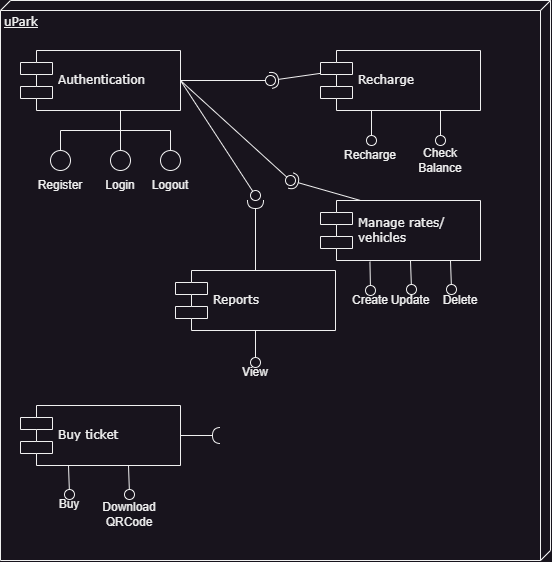

The diagram above was exported from draw.io. Its source (the exported page's mxGraphModel, read from the mxfile embedded in the PNG):
<mxGraphModel dx="1195" dy="697" grid="1" gridSize="10" guides="1" tooltips="1" connect="1" arrows="1" fold="1" page="1" pageScale="1" pageWidth="1100" pageHeight="850" background="none" math="0" shadow="0">
  <root>
    <mxCell id="0" />
    <mxCell id="1" parent="0" />
    <mxCell id="39150e848f15840c-1" value="uPark" style="verticalAlign=top;align=left;spacingTop=8;spacingLeft=2;spacingRight=12;shape=cube;size=10;direction=south;fontStyle=4;html=1;rounded=0;shadow=0;comic=0;labelBackgroundColor=none;strokeWidth=1;fontFamily=Verdana;fontSize=12" parent="1" vertex="1">
      <mxGeometry x="130" y="80" width="550" height="560" as="geometry" />
    </mxCell>
    <mxCell id="39150e848f15840c-5" value="Authentication" style="shape=component;align=left;spacingLeft=36;rounded=0;shadow=0;comic=0;labelBackgroundColor=none;strokeWidth=1;fontFamily=Verdana;fontSize=12;html=1;" parent="1" vertex="1">
      <mxGeometry x="150" y="130" width="160" height="60" as="geometry" />
    </mxCell>
    <mxCell id="dwBnOLvgyvFCRXdL2hBa-15" value="" style="edgeStyle=orthogonalEdgeStyle;rounded=0;orthogonalLoop=1;jettySize=auto;html=1;endArrow=none;endFill=0;" parent="1" source="39150e848f15840c-6" target="39150e848f15840c-5" edge="1">
      <mxGeometry relative="1" as="geometry">
        <Array as="points">
          <mxPoint x="190" y="210" />
          <mxPoint x="250" y="210" />
        </Array>
      </mxGeometry>
    </mxCell>
    <mxCell id="39150e848f15840c-6" value="" style="ellipse;whiteSpace=wrap;html=1;rounded=0;shadow=0;comic=0;labelBackgroundColor=none;strokeWidth=1;fontFamily=Verdana;fontSize=12;align=center;" parent="1" vertex="1">
      <mxGeometry x="180" y="230" width="20" height="20" as="geometry" />
    </mxCell>
    <mxCell id="dwBnOLvgyvFCRXdL2hBa-7" value="" style="edgeStyle=orthogonalEdgeStyle;rounded=0;orthogonalLoop=1;jettySize=auto;html=1;endArrow=none;endFill=0;" parent="1" source="dwBnOLvgyvFCRXdL2hBa-6" target="39150e848f15840c-5" edge="1">
      <mxGeometry relative="1" as="geometry">
        <Array as="points">
          <mxPoint x="250" y="200" />
          <mxPoint x="250" y="200" />
        </Array>
      </mxGeometry>
    </mxCell>
    <mxCell id="dwBnOLvgyvFCRXdL2hBa-6" value="" style="ellipse;whiteSpace=wrap;html=1;rounded=0;shadow=0;comic=0;labelBackgroundColor=none;strokeWidth=1;fontFamily=Verdana;fontSize=12;align=center;" parent="1" vertex="1">
      <mxGeometry x="240" y="230" width="20" height="20" as="geometry" />
    </mxCell>
    <mxCell id="dwBnOLvgyvFCRXdL2hBa-14" value="" style="edgeStyle=orthogonalEdgeStyle;rounded=0;orthogonalLoop=1;jettySize=auto;html=1;endArrow=none;endFill=0;" parent="1" source="dwBnOLvgyvFCRXdL2hBa-8" target="39150e848f15840c-5" edge="1">
      <mxGeometry relative="1" as="geometry">
        <Array as="points">
          <mxPoint x="300" y="210" />
          <mxPoint x="250" y="210" />
        </Array>
      </mxGeometry>
    </mxCell>
    <mxCell id="dwBnOLvgyvFCRXdL2hBa-8" value="" style="ellipse;whiteSpace=wrap;html=1;rounded=0;shadow=0;comic=0;labelBackgroundColor=none;strokeWidth=1;fontFamily=Verdana;fontSize=12;align=center;" parent="1" vertex="1">
      <mxGeometry x="290" y="230" width="20" height="20" as="geometry" />
    </mxCell>
    <mxCell id="dwBnOLvgyvFCRXdL2hBa-16" value="Login" style="text;html=1;align=center;verticalAlign=middle;whiteSpace=wrap;rounded=0;" parent="1" vertex="1">
      <mxGeometry x="220" y="250" width="60" height="30" as="geometry" />
    </mxCell>
    <mxCell id="dwBnOLvgyvFCRXdL2hBa-17" value="Register" style="text;html=1;align=center;verticalAlign=middle;whiteSpace=wrap;rounded=0;" parent="1" vertex="1">
      <mxGeometry x="160" y="250" width="60" height="30" as="geometry" />
    </mxCell>
    <mxCell id="dwBnOLvgyvFCRXdL2hBa-20" value="Logout" style="text;html=1;align=center;verticalAlign=middle;whiteSpace=wrap;rounded=0;" parent="1" vertex="1">
      <mxGeometry x="270" y="250" width="60" height="30" as="geometry" />
    </mxCell>
    <mxCell id="dwBnOLvgyvFCRXdL2hBa-24" value="" style="rounded=0;orthogonalLoop=1;jettySize=auto;html=1;endArrow=halfCircle;endFill=0;endSize=6;strokeWidth=1;sketch=0;" parent="1" edge="1">
      <mxGeometry relative="1" as="geometry">
        <mxPoint x="470" y="150" as="sourcePoint" />
        <mxPoint x="400" y="160" as="targetPoint" />
      </mxGeometry>
    </mxCell>
    <mxCell id="dwBnOLvgyvFCRXdL2hBa-25" value="" style="rounded=0;orthogonalLoop=1;jettySize=auto;html=1;endArrow=oval;endFill=0;sketch=0;sourcePerimeterSpacing=0;targetPerimeterSpacing=0;endSize=10;exitX=1;exitY=0.5;exitDx=0;exitDy=0;" parent="1" source="39150e848f15840c-5" edge="1">
      <mxGeometry relative="1" as="geometry">
        <mxPoint x="390" y="235" as="sourcePoint" />
        <mxPoint x="400" y="160" as="targetPoint" />
      </mxGeometry>
    </mxCell>
    <mxCell id="dwBnOLvgyvFCRXdL2hBa-26" value="" style="ellipse;whiteSpace=wrap;html=1;align=center;aspect=fixed;fillColor=none;strokeColor=none;resizable=0;perimeter=centerPerimeter;rotatable=0;allowArrows=0;points=[];outlineConnect=1;" parent="1" vertex="1">
      <mxGeometry x="380" y="270" width="10" height="10" as="geometry" />
    </mxCell>
    <mxCell id="dwBnOLvgyvFCRXdL2hBa-27" value="Recharge" style="shape=component;align=left;spacingLeft=36;rounded=0;shadow=0;comic=0;labelBackgroundColor=none;strokeWidth=1;fontFamily=Verdana;fontSize=12;html=1;" parent="1" vertex="1">
      <mxGeometry x="450" y="130" width="160" height="60" as="geometry" />
    </mxCell>
    <mxCell id="dwBnOLvgyvFCRXdL2hBa-31" value="" style="rounded=0;orthogonalLoop=1;jettySize=auto;html=1;endArrow=oval;endFill=0;sketch=0;sourcePerimeterSpacing=0;targetPerimeterSpacing=0;endSize=10;exitX=0.25;exitY=1;exitDx=0;exitDy=0;entryX=0.268;entryY=0.327;entryDx=0;entryDy=0;entryPerimeter=0;" parent="1" edge="1">
      <mxGeometry relative="1" as="geometry">
        <mxPoint x="570" y="190" as="sourcePoint" />
        <mxPoint x="570" y="220" as="targetPoint" />
      </mxGeometry>
    </mxCell>
    <mxCell id="dwBnOLvgyvFCRXdL2hBa-32" value="Recharge" style="text;html=1;align=center;verticalAlign=middle;whiteSpace=wrap;rounded=0;" parent="1" vertex="1">
      <mxGeometry x="470" y="220" width="60" height="30" as="geometry" />
    </mxCell>
    <mxCell id="dwBnOLvgyvFCRXdL2hBa-33" value="Check Balance" style="text;html=1;align=center;verticalAlign=middle;whiteSpace=wrap;rounded=0;" parent="1" vertex="1">
      <mxGeometry x="540" y="225" width="60" height="30" as="geometry" />
    </mxCell>
    <mxCell id="dwBnOLvgyvFCRXdL2hBa-34" value="&lt;div&gt;Manage rates/&lt;/div&gt;&lt;div&gt;vehicles&lt;/div&gt;" style="shape=component;align=left;spacingLeft=36;rounded=0;shadow=0;comic=0;labelBackgroundColor=none;strokeWidth=1;fontFamily=Verdana;fontSize=12;html=1;" parent="1" vertex="1">
      <mxGeometry x="450" y="280" width="160" height="60" as="geometry" />
    </mxCell>
    <mxCell id="dwBnOLvgyvFCRXdL2hBa-35" value="" style="rounded=0;orthogonalLoop=1;jettySize=auto;html=1;endArrow=halfCircle;endFill=0;endSize=6;strokeWidth=1;sketch=0;exitX=0.25;exitY=0;exitDx=0;exitDy=0;" parent="1" source="dwBnOLvgyvFCRXdL2hBa-34" edge="1">
      <mxGeometry relative="1" as="geometry">
        <mxPoint x="490" y="250" as="sourcePoint" />
        <mxPoint x="420" y="260" as="targetPoint" />
      </mxGeometry>
    </mxCell>
    <mxCell id="dwBnOLvgyvFCRXdL2hBa-36" value="" style="rounded=0;orthogonalLoop=1;jettySize=auto;html=1;endArrow=oval;endFill=0;sketch=0;sourcePerimeterSpacing=0;targetPerimeterSpacing=0;endSize=10;exitX=1;exitY=0.5;exitDx=0;exitDy=0;" parent="1" source="39150e848f15840c-5" edge="1">
      <mxGeometry relative="1" as="geometry">
        <mxPoint x="330" y="260" as="sourcePoint" />
        <mxPoint x="420" y="260" as="targetPoint" />
      </mxGeometry>
    </mxCell>
    <mxCell id="dwBnOLvgyvFCRXdL2hBa-37" value="" style="rounded=0;orthogonalLoop=1;jettySize=auto;html=1;endArrow=oval;endFill=0;sketch=0;sourcePerimeterSpacing=0;targetPerimeterSpacing=0;endSize=10;exitX=0.309;exitY=1.019;exitDx=0;exitDy=0;exitPerimeter=0;" parent="1" source="dwBnOLvgyvFCRXdL2hBa-34" edge="1">
      <mxGeometry relative="1" as="geometry">
        <mxPoint x="500" y="350" as="sourcePoint" />
        <mxPoint x="500" y="370" as="targetPoint" />
      </mxGeometry>
    </mxCell>
    <mxCell id="dwBnOLvgyvFCRXdL2hBa-39" value="" style="rounded=0;orthogonalLoop=1;jettySize=auto;html=1;endArrow=oval;endFill=0;sketch=0;sourcePerimeterSpacing=0;targetPerimeterSpacing=0;endSize=10;exitX=0.309;exitY=1.019;exitDx=0;exitDy=0;exitPerimeter=0;" parent="1" edge="1">
      <mxGeometry relative="1" as="geometry">
        <mxPoint x="540" y="340" as="sourcePoint" />
        <mxPoint x="541" y="369" as="targetPoint" />
      </mxGeometry>
    </mxCell>
    <mxCell id="dwBnOLvgyvFCRXdL2hBa-40" value="" style="rounded=0;orthogonalLoop=1;jettySize=auto;html=1;endArrow=oval;endFill=0;sketch=0;sourcePerimeterSpacing=0;targetPerimeterSpacing=0;endSize=10;exitX=0.309;exitY=1.019;exitDx=0;exitDy=0;exitPerimeter=0;" parent="1" edge="1">
      <mxGeometry relative="1" as="geometry">
        <mxPoint x="580" y="340" as="sourcePoint" />
        <mxPoint x="581" y="369" as="targetPoint" />
      </mxGeometry>
    </mxCell>
    <mxCell id="dwBnOLvgyvFCRXdL2hBa-41" value="Create" style="text;html=1;align=center;verticalAlign=middle;whiteSpace=wrap;rounded=0;" parent="1" vertex="1">
      <mxGeometry x="470" y="365" width="60" height="30" as="geometry" />
    </mxCell>
    <mxCell id="dwBnOLvgyvFCRXdL2hBa-42" value="Update" style="text;html=1;align=center;verticalAlign=middle;whiteSpace=wrap;rounded=0;" parent="1" vertex="1">
      <mxGeometry x="510" y="365" width="60" height="30" as="geometry" />
    </mxCell>
    <mxCell id="dwBnOLvgyvFCRXdL2hBa-43" value="Delete" style="text;html=1;align=center;verticalAlign=middle;whiteSpace=wrap;rounded=0;" parent="1" vertex="1">
      <mxGeometry x="560" y="365" width="60" height="30" as="geometry" />
    </mxCell>
    <mxCell id="dwBnOLvgyvFCRXdL2hBa-45" value="" style="rounded=0;orthogonalLoop=1;jettySize=auto;html=1;endArrow=oval;endFill=0;sketch=0;sourcePerimeterSpacing=0;targetPerimeterSpacing=0;endSize=10;exitX=0.25;exitY=1;exitDx=0;exitDy=0;entryX=0.268;entryY=0.327;entryDx=0;entryDy=0;entryPerimeter=0;" parent="1" edge="1">
      <mxGeometry relative="1" as="geometry">
        <mxPoint x="501" y="190" as="sourcePoint" />
        <mxPoint x="501" y="220" as="targetPoint" />
      </mxGeometry>
    </mxCell>
    <mxCell id="dwBnOLvgyvFCRXdL2hBa-46" value="Reports" style="shape=component;align=left;spacingLeft=36;rounded=0;shadow=0;comic=0;labelBackgroundColor=none;strokeWidth=1;fontFamily=Verdana;fontSize=12;html=1;" parent="1" vertex="1">
      <mxGeometry x="305" y="350" width="160" height="60" as="geometry" />
    </mxCell>
    <mxCell id="dwBnOLvgyvFCRXdL2hBa-47" value="" style="rounded=0;orthogonalLoop=1;jettySize=auto;html=1;endArrow=halfCircle;endFill=0;endSize=6;strokeWidth=1;sketch=0;" parent="1" source="dwBnOLvgyvFCRXdL2hBa-46" edge="1">
      <mxGeometry relative="1" as="geometry">
        <mxPoint x="500" y="290" as="sourcePoint" />
        <mxPoint x="385" y="280" as="targetPoint" />
      </mxGeometry>
    </mxCell>
    <mxCell id="dwBnOLvgyvFCRXdL2hBa-48" value="" style="rounded=0;orthogonalLoop=1;jettySize=auto;html=1;endArrow=oval;endFill=0;sketch=0;sourcePerimeterSpacing=0;targetPerimeterSpacing=0;endSize=10;exitX=1;exitY=0.5;exitDx=0;exitDy=0;entryX=0.783;entryY=1.45;entryDx=0;entryDy=0;entryPerimeter=0;" parent="1" source="39150e848f15840c-5" target="dwBnOLvgyvFCRXdL2hBa-26" edge="1">
      <mxGeometry relative="1" as="geometry">
        <mxPoint x="320" y="170" as="sourcePoint" />
        <mxPoint x="430" y="270" as="targetPoint" />
      </mxGeometry>
    </mxCell>
    <mxCell id="dwBnOLvgyvFCRXdL2hBa-49" value="" style="rounded=0;orthogonalLoop=1;jettySize=auto;html=1;endArrow=oval;endFill=0;sketch=0;sourcePerimeterSpacing=0;targetPerimeterSpacing=0;endSize=10;" parent="1" source="dwBnOLvgyvFCRXdL2hBa-46" edge="1">
      <mxGeometry relative="1" as="geometry">
        <mxPoint x="384" y="413" as="sourcePoint" />
        <mxPoint x="385" y="442" as="targetPoint" />
      </mxGeometry>
    </mxCell>
    <mxCell id="dwBnOLvgyvFCRXdL2hBa-50" value="View" style="text;html=1;align=center;verticalAlign=middle;whiteSpace=wrap;rounded=0;" parent="1" vertex="1">
      <mxGeometry x="355" y="437" width="60" height="30" as="geometry" />
    </mxCell>
    <mxCell id="dwBnOLvgyvFCRXdL2hBa-51" value="Buy ticket" style="shape=component;align=left;spacingLeft=36;rounded=0;shadow=0;comic=0;labelBackgroundColor=none;strokeWidth=1;fontFamily=Verdana;fontSize=12;html=1;" parent="1" vertex="1">
      <mxGeometry x="150" y="485" width="160" height="60" as="geometry" />
    </mxCell>
    <mxCell id="rce0Y5sxDHQsKMuRd05E-1" value="" style="rounded=0;orthogonalLoop=1;jettySize=auto;html=1;endArrow=oval;endFill=0;sketch=0;sourcePerimeterSpacing=0;targetPerimeterSpacing=0;endSize=10;exitX=0.309;exitY=1.019;exitDx=0;exitDy=0;exitPerimeter=0;" parent="1" edge="1">
      <mxGeometry relative="1" as="geometry">
        <mxPoint x="198" y="545" as="sourcePoint" />
        <mxPoint x="199" y="574" as="targetPoint" />
      </mxGeometry>
    </mxCell>
    <mxCell id="rce0Y5sxDHQsKMuRd05E-2" value="Buy" style="text;html=1;align=center;verticalAlign=middle;whiteSpace=wrap;rounded=0;" parent="1" vertex="1">
      <mxGeometry x="169" y="569" width="60" height="30" as="geometry" />
    </mxCell>
    <mxCell id="rce0Y5sxDHQsKMuRd05E-6" value="" style="ellipse;whiteSpace=wrap;html=1;align=center;aspect=fixed;fillColor=none;strokeColor=none;resizable=0;perimeter=centerPerimeter;rotatable=0;allowArrows=0;points=[];outlineConnect=1;" parent="1" vertex="1">
      <mxGeometry x="430" y="469" width="10" height="10" as="geometry" />
    </mxCell>
    <mxCell id="rce0Y5sxDHQsKMuRd05E-10" value="" style="ellipse;whiteSpace=wrap;html=1;align=center;aspect=fixed;fillColor=none;strokeColor=none;resizable=0;perimeter=centerPerimeter;rotatable=0;allowArrows=0;points=[];outlineConnect=1;" parent="1" vertex="1">
      <mxGeometry x="355" y="579" width="10" height="10" as="geometry" />
    </mxCell>
    <mxCell id="rce0Y5sxDHQsKMuRd05E-11" value="" style="rounded=0;orthogonalLoop=1;jettySize=auto;html=1;endArrow=halfCircle;endFill=0;endSize=6;strokeWidth=1;sketch=0;exitX=1;exitY=0.5;exitDx=0;exitDy=0;" parent="1" source="dwBnOLvgyvFCRXdL2hBa-51" edge="1">
      <mxGeometry relative="1" as="geometry">
        <mxPoint x="395" y="548" as="sourcePoint" />
        <mxPoint x="350" y="515" as="targetPoint" />
      </mxGeometry>
    </mxCell>
    <mxCell id="8rbh0xEXGPB7m5FxUi0c-1" value="" style="rounded=0;orthogonalLoop=1;jettySize=auto;html=1;endArrow=oval;endFill=0;sketch=0;sourcePerimeterSpacing=0;targetPerimeterSpacing=0;endSize=10;exitX=0.309;exitY=1.019;exitDx=0;exitDy=0;exitPerimeter=0;" edge="1" parent="1">
      <mxGeometry relative="1" as="geometry">
        <mxPoint x="258" y="545" as="sourcePoint" />
        <mxPoint x="259" y="574" as="targetPoint" />
      </mxGeometry>
    </mxCell>
    <mxCell id="8rbh0xEXGPB7m5FxUi0c-2" value="Download QRCode" style="text;html=1;align=center;verticalAlign=middle;whiteSpace=wrap;rounded=0;" vertex="1" parent="1">
      <mxGeometry x="229" y="579" width="60" height="30" as="geometry" />
    </mxCell>
  </root>
</mxGraphModel>